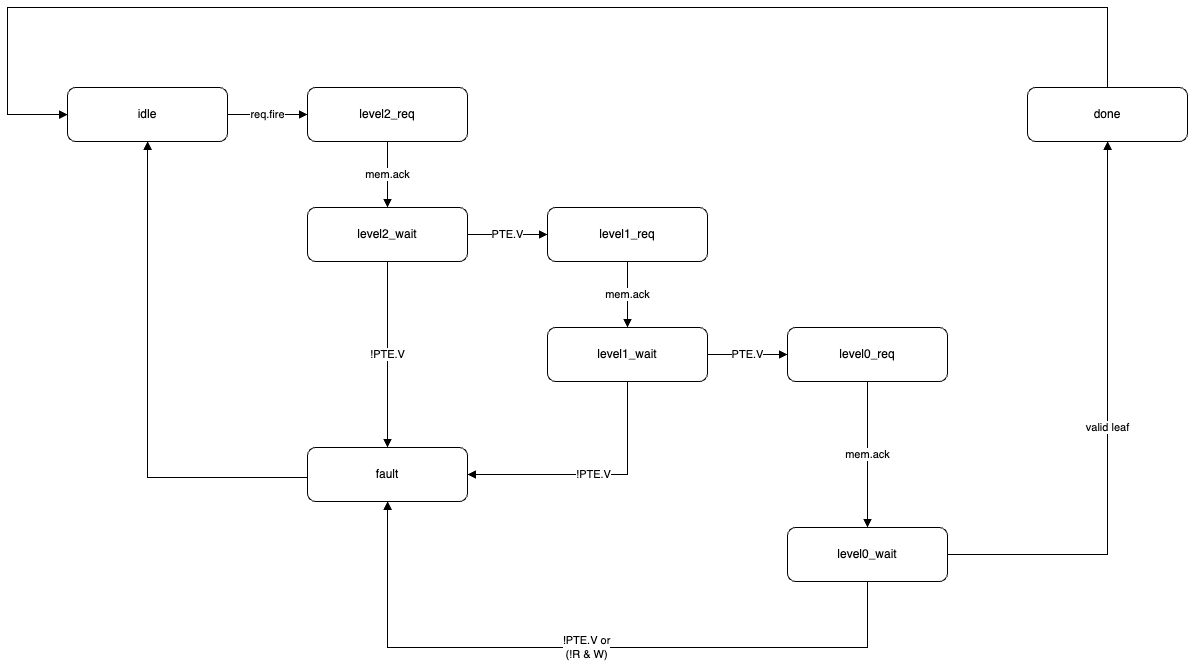

The diagram above was exported from draw.io. Its source (the exported page's mxGraphModel, read from the mxfile embedded in the PNG):
<mxGraphModel dx="1769" dy="1144" grid="1" gridSize="10" guides="1" tooltips="1" connect="1" arrows="1" fold="1" page="1" pageScale="1" pageWidth="1900" pageHeight="1200" math="0" shadow="0">
  <root>
    <mxCell id="0" />
    <mxCell id="1" parent="0" />
    <mxCell id="idle" value="idle" style="rounded=1;whiteSpace=wrap;html=1;" parent="1" vertex="1">
      <mxGeometry x="120" y="200" width="160" height="54" as="geometry" />
    </mxCell>
    <mxCell id="l2req" value="level2_req" style="rounded=1;whiteSpace=wrap;html=1;" parent="1" vertex="1">
      <mxGeometry x="360" y="200" width="160" height="54" as="geometry" />
    </mxCell>
    <mxCell id="l2wait" value="level2_wait" style="rounded=1;whiteSpace=wrap;html=1;" parent="1" vertex="1">
      <mxGeometry x="360" y="320" width="160" height="54" as="geometry" />
    </mxCell>
    <mxCell id="l1req" value="level1_req" style="rounded=1;whiteSpace=wrap;html=1;" parent="1" vertex="1">
      <mxGeometry x="600" y="320" width="160" height="54" as="geometry" />
    </mxCell>
    <mxCell id="l1wait" value="level1_wait" style="rounded=1;whiteSpace=wrap;html=1;" parent="1" vertex="1">
      <mxGeometry x="600" y="440" width="160" height="54" as="geometry" />
    </mxCell>
    <mxCell id="l0req" value="level0_req" style="rounded=1;whiteSpace=wrap;html=1;" parent="1" vertex="1">
      <mxGeometry x="840" y="440" width="160" height="54" as="geometry" />
    </mxCell>
    <mxCell id="l0wait" value="level0_wait" style="rounded=1;whiteSpace=wrap;html=1;" parent="1" vertex="1">
      <mxGeometry x="840" y="640" width="160" height="54" as="geometry" />
    </mxCell>
    <mxCell id="done" value="done" style="rounded=1;whiteSpace=wrap;html=1;" parent="1" vertex="1">
      <mxGeometry x="1080" y="200" width="160" height="54" as="geometry" />
    </mxCell>
    <mxCell id="fault" value="fault" style="rounded=1;whiteSpace=wrap;html=1;" parent="1" vertex="1">
      <mxGeometry x="360" y="560" width="160" height="54" as="geometry" />
    </mxCell>
    <mxCell id="e1" value="req.fire" style="edgeStyle=orthogonalEdgeStyle;rounded=0;html=1;endArrow=block;" parent="1" source="idle" target="l2req" edge="1">
      <mxGeometry relative="1" as="geometry" />
    </mxCell>
    <mxCell id="e2" value="mem.ack" style="edgeStyle=orthogonalEdgeStyle;rounded=0;html=1;endArrow=block;" parent="1" source="l2req" target="l2wait" edge="1">
      <mxGeometry relative="1" as="geometry" />
    </mxCell>
    <mxCell id="e3" value="PTE.V" style="edgeStyle=orthogonalEdgeStyle;rounded=0;html=1;endArrow=block;" parent="1" source="l2wait" target="l1req" edge="1">
      <mxGeometry relative="1" as="geometry" />
    </mxCell>
    <mxCell id="e4" value="mem.ack" style="edgeStyle=orthogonalEdgeStyle;rounded=0;html=1;endArrow=block;" parent="1" source="l1req" target="l1wait" edge="1">
      <mxGeometry relative="1" as="geometry" />
    </mxCell>
    <mxCell id="e5" value="PTE.V" style="edgeStyle=orthogonalEdgeStyle;rounded=0;html=1;endArrow=block;" parent="1" source="l1wait" target="l0req" edge="1">
      <mxGeometry relative="1" as="geometry" />
    </mxCell>
    <mxCell id="e6" value="mem.ack" style="edgeStyle=orthogonalEdgeStyle;rounded=0;html=1;endArrow=block;" parent="1" source="l0req" target="l0wait" edge="1">
      <mxGeometry relative="1" as="geometry" />
    </mxCell>
    <mxCell id="e7" value="valid leaf" style="edgeStyle=orthogonalEdgeStyle;rounded=0;html=1;endArrow=block;" parent="1" source="l0wait" target="done" edge="1">
      <mxGeometry relative="1" as="geometry" />
    </mxCell>
    <mxCell id="e8" value="!PTE.V or&#10;(!R &amp; W)" style="edgeStyle=orthogonalEdgeStyle;rounded=0;html=1;endArrow=block;exitX=0.5;exitY=1;exitDx=0;exitDy=0;" parent="1" source="l0wait" target="fault" edge="1">
      <mxGeometry relative="1" as="geometry">
        <mxPoint x="320" y="790" as="targetPoint" />
        <Array as="points">
          <mxPoint x="920" y="760" />
          <mxPoint x="440" y="760" />
        </Array>
      </mxGeometry>
    </mxCell>
    <mxCell id="e9" value="!PTE.V" style="edgeStyle=orthogonalEdgeStyle;rounded=0;html=1;endArrow=block;" parent="1" source="l2wait" target="fault" edge="1">
      <mxGeometry relative="1" as="geometry">
        <Array as="points">
          <mxPoint x="440" y="587" />
        </Array>
      </mxGeometry>
    </mxCell>
    <mxCell id="e10" value="!PTE.V" style="edgeStyle=orthogonalEdgeStyle;rounded=0;html=1;endArrow=block;entryX=1;entryY=0.5;entryDx=0;entryDy=0;" parent="1" source="l1wait" target="fault" edge="1">
      <mxGeometry relative="1" as="geometry">
        <Array as="points">
          <mxPoint x="680" y="587" />
        </Array>
        <mxPoint x="530" y="587" as="targetPoint" />
      </mxGeometry>
    </mxCell>
    <mxCell id="e11" style="edgeStyle=orthogonalEdgeStyle;rounded=0;html=1;endArrow=block;exitX=0.5;exitY=0;exitDx=0;exitDy=0;" parent="1" source="done" target="idle" edge="1">
      <mxGeometry relative="1" as="geometry">
        <Array as="points">
          <mxPoint x="1160" y="120" />
          <mxPoint x="60" y="120" />
          <mxPoint x="60" y="227" />
        </Array>
      </mxGeometry>
    </mxCell>
    <mxCell id="e12" style="edgeStyle=orthogonalEdgeStyle;rounded=0;html=1;endArrow=block;exitX=0;exitY=0.5;exitDx=0;exitDy=0;" parent="1" source="fault" target="idle" edge="1">
      <mxGeometry relative="1" as="geometry">
        <Array as="points">
          <mxPoint x="360" y="590" />
          <mxPoint x="200" y="590" />
        </Array>
      </mxGeometry>
    </mxCell>
  </root>
</mxGraphModel>